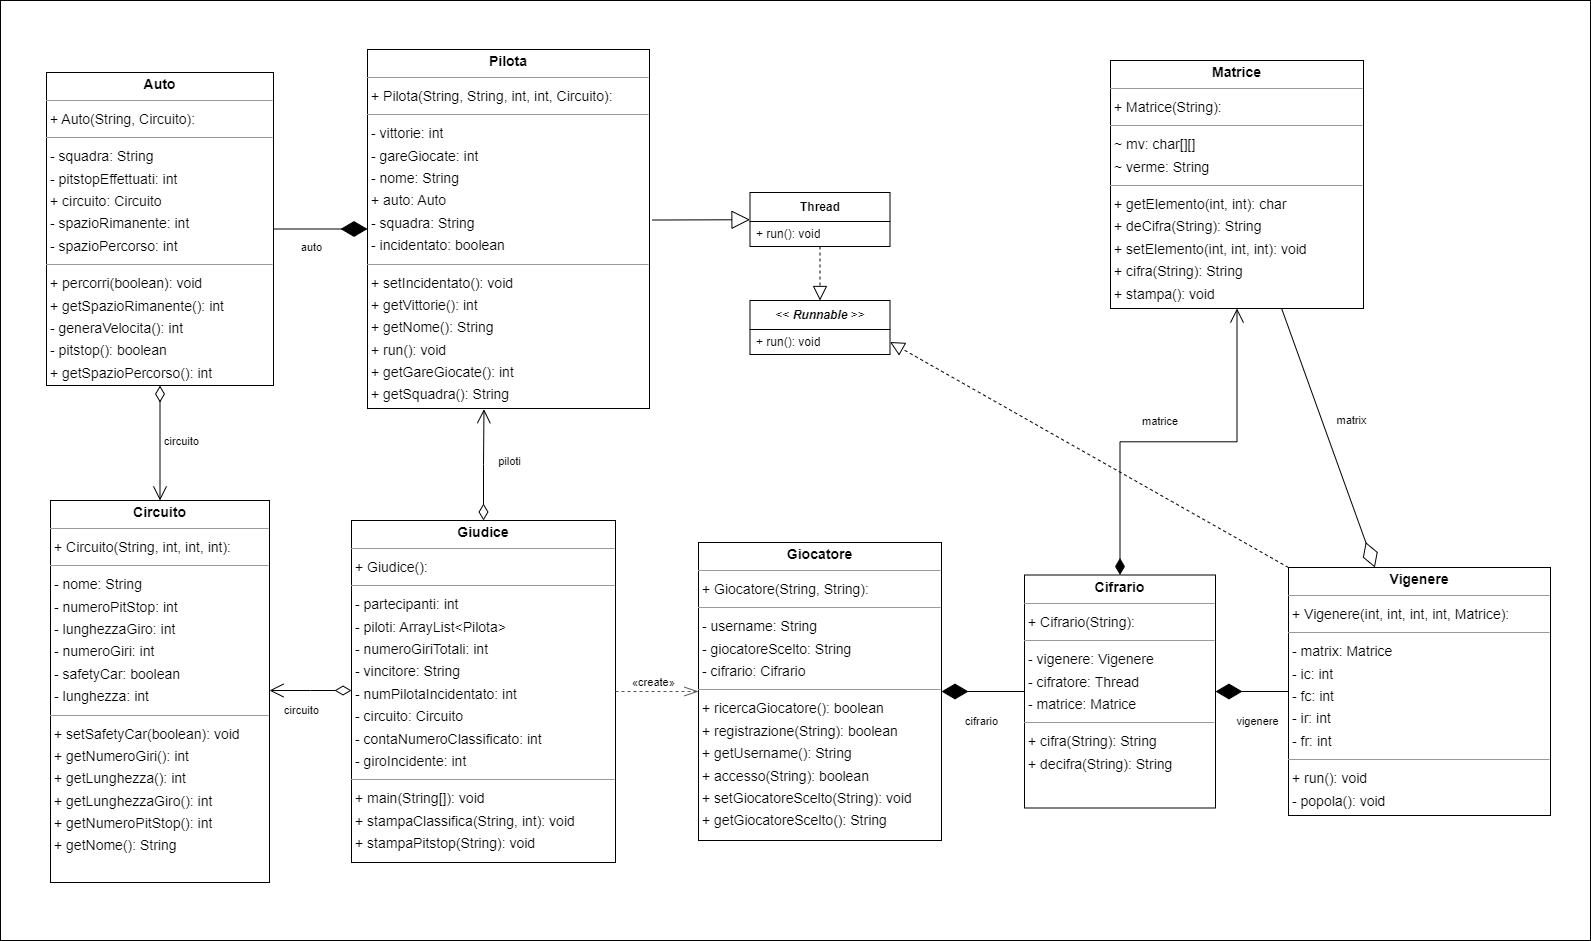

The diagram above was exported from draw.io. Its source (the exported page's mxGraphModel, read from the mxfile embedded in the PNG):
<mxGraphModel dx="1834" dy="1116" grid="1" gridSize="10" guides="1" tooltips="1" connect="1" arrows="1" fold="1" page="0" pageScale="1" pageWidth="827" pageHeight="1169" background="none" math="0" shadow="0">
  <root>
    <mxCell id="0" />
    <mxCell id="1" parent="0" />
    <mxCell id="EsFkre63P4kbbCZiWglh-1" value="" style="whiteSpace=wrap;html=1;" parent="1" vertex="1">
      <mxGeometry x="-190" y="-250" width="1590" height="940" as="geometry" />
    </mxCell>
    <mxCell id="node2" value="&lt;p style=&quot;margin:0px;margin-top:4px;text-align:center;&quot;&gt;&lt;b&gt;Auto&lt;/b&gt;&lt;/p&gt;&lt;hr size=&quot;1&quot;/&gt;&lt;p style=&quot;margin:0 0 0 4px;line-height:1.6;&quot;&gt;+ Auto(String, Circuito): &lt;/p&gt;&lt;hr size=&quot;1&quot;/&gt;&lt;p style=&quot;margin:0 0 0 4px;line-height:1.6;&quot;&gt;- squadra: String&lt;br/&gt;- pitstopEffettuati: int&lt;br/&gt;+ circuito: Circuito&lt;br/&gt;- spazioRimanente: int&lt;br/&gt;- spazioPercorso: int&lt;/p&gt;&lt;hr size=&quot;1&quot;/&gt;&lt;p style=&quot;margin:0 0 0 4px;line-height:1.6;&quot;&gt;+ percorri(boolean): void&lt;br/&gt;+ getSpazioRimanente(): int&lt;br/&gt;- generaVelocita(): int&lt;br/&gt;- pitstop(): boolean&lt;br/&gt;+ getSpazioPercorso(): int&lt;/p&gt;" style="verticalAlign=top;align=left;overflow=fill;fontSize=14;fontFamily=Helvetica;html=1;rounded=0;shadow=0;comic=0;labelBackgroundColor=none;strokeWidth=1;" parent="1" vertex="1">
      <mxGeometry x="-144" y="-178" width="227" height="313" as="geometry" />
    </mxCell>
    <mxCell id="node4" value="&lt;p style=&quot;margin:0px;margin-top:4px;text-align:center;&quot;&gt;&lt;b&gt;Cifrario&lt;/b&gt;&lt;/p&gt;&lt;hr size=&quot;1&quot;/&gt;&lt;p style=&quot;margin:0 0 0 4px;line-height:1.6;&quot;&gt;+ Cifrario(String): &lt;/p&gt;&lt;hr size=&quot;1&quot;/&gt;&lt;p style=&quot;margin:0 0 0 4px;line-height:1.6;&quot;&gt;- vigenere: Vigenere&lt;br/&gt;- cifratore: Thread&lt;br/&gt;- matrice: Matrice&lt;/p&gt;&lt;hr size=&quot;1&quot;/&gt;&lt;p style=&quot;margin:0 0 0 4px;line-height:1.6;&quot;&gt;+ cifra(String): String&lt;br/&gt;+ decifra(String): String&lt;/p&gt;" style="verticalAlign=top;align=left;overflow=fill;fontSize=14;fontFamily=Helvetica;html=1;rounded=0;shadow=0;comic=0;labelBackgroundColor=none;strokeWidth=1;" parent="1" vertex="1">
      <mxGeometry x="834" y="324.5" width="191" height="233" as="geometry" />
    </mxCell>
    <mxCell id="node7" value="&lt;p style=&quot;margin:0px;margin-top:4px;text-align:center;&quot;&gt;&lt;b&gt;Circuito&lt;/b&gt;&lt;/p&gt;&lt;hr size=&quot;1&quot;/&gt;&lt;p style=&quot;margin:0 0 0 4px;line-height:1.6;&quot;&gt;+ Circuito(String, int, int, int): &lt;/p&gt;&lt;hr size=&quot;1&quot;/&gt;&lt;p style=&quot;margin:0 0 0 4px;line-height:1.6;&quot;&gt;- nome: String&lt;br/&gt;- numeroPitStop: int&lt;br/&gt;- lunghezzaGiro: int&lt;br/&gt;- numeroGiri: int&lt;br/&gt;- safetyCar: boolean&lt;br/&gt;- lunghezza: int&lt;/p&gt;&lt;hr size=&quot;1&quot;/&gt;&lt;p style=&quot;margin:0 0 0 4px;line-height:1.6;&quot;&gt;+ setSafetyCar(boolean): void&lt;br/&gt;+ getNumeroGiri(): int&lt;br/&gt;+ getLunghezza(): int&lt;br/&gt;+ getLunghezzaGiro(): int&lt;br/&gt;+ getNumeroPitStop(): int&lt;br/&gt;+ getNome(): String&lt;/p&gt;" style="verticalAlign=top;align=left;overflow=fill;fontSize=14;fontFamily=Helvetica;html=1;rounded=0;shadow=0;comic=0;labelBackgroundColor=none;strokeWidth=1;" parent="1" vertex="1">
      <mxGeometry x="-140" y="250" width="219" height="382" as="geometry" />
    </mxCell>
    <mxCell id="node1" value="&lt;p style=&quot;margin:0px;margin-top:4px;text-align:center;&quot;&gt;&lt;b&gt;Giocatore&lt;/b&gt;&lt;/p&gt;&lt;hr size=&quot;1&quot;/&gt;&lt;p style=&quot;margin:0 0 0 4px;line-height:1.6;&quot;&gt;+ Giocatore(String, String): &lt;/p&gt;&lt;hr size=&quot;1&quot;/&gt;&lt;p style=&quot;margin:0 0 0 4px;line-height:1.6;&quot;&gt;- username: String&lt;br/&gt;- giocatoreScelto: String&lt;br/&gt;- cifrario: Cifrario&lt;/p&gt;&lt;hr size=&quot;1&quot;/&gt;&lt;p style=&quot;margin:0 0 0 4px;line-height:1.6;&quot;&gt;+ ricercaGiocatore(): boolean&lt;br/&gt;+ registrazione(String): boolean&lt;br/&gt;+ getUsername(): String&lt;br/&gt;+ accesso(String): boolean&lt;br/&gt;+ setGiocatoreScelto(String): void&lt;br/&gt;+ getGiocatoreScelto(): String&lt;/p&gt;" style="verticalAlign=top;align=left;overflow=fill;fontSize=14;fontFamily=Helvetica;html=1;rounded=0;shadow=0;comic=0;labelBackgroundColor=none;strokeWidth=1;" parent="1" vertex="1">
      <mxGeometry x="508" y="292" width="243" height="298" as="geometry" />
    </mxCell>
    <mxCell id="node0" value="&lt;p style=&quot;margin:0px;margin-top:4px;text-align:center;&quot;&gt;&lt;b&gt;Giudice&lt;/b&gt;&lt;/p&gt;&lt;hr size=&quot;1&quot;/&gt;&lt;p style=&quot;margin:0 0 0 4px;line-height:1.6;&quot;&gt;+ Giudice(): &lt;/p&gt;&lt;hr size=&quot;1&quot;/&gt;&lt;p style=&quot;margin:0 0 0 4px;line-height:1.6;&quot;&gt;- partecipanti: int&lt;br/&gt;- piloti: ArrayList&amp;lt;Pilota&amp;gt;&lt;br/&gt;- numeroGiriTotali: int&lt;br/&gt;- vincitore: String&lt;br/&gt;- numPilotaIncidentato: int&lt;br/&gt;- circuito: Circuito&lt;br/&gt;- contaNumeroClassificato: int&lt;br/&gt;- giroIncidente: int&lt;/p&gt;&lt;hr size=&quot;1&quot;/&gt;&lt;p style=&quot;margin:0 0 0 4px;line-height:1.6;&quot;&gt;+ main(String[]): void&lt;br/&gt;+ stampaClassifica(String, int): void&lt;br/&gt;+ stampaPitstop(String): void&lt;/p&gt;" style="verticalAlign=top;align=left;overflow=fill;fontSize=14;fontFamily=Helvetica;html=1;rounded=0;shadow=0;comic=0;labelBackgroundColor=none;strokeWidth=1;" parent="1" vertex="1">
      <mxGeometry x="161" y="270" width="264" height="342" as="geometry" />
    </mxCell>
    <mxCell id="node5" value="&lt;p style=&quot;margin:0px;margin-top:4px;text-align:center;&quot;&gt;&lt;b&gt;Matrice&lt;/b&gt;&lt;/p&gt;&lt;hr size=&quot;1&quot;/&gt;&lt;p style=&quot;margin:0 0 0 4px;line-height:1.6;&quot;&gt;+ Matrice(String): &lt;/p&gt;&lt;hr size=&quot;1&quot;/&gt;&lt;p style=&quot;margin:0 0 0 4px;line-height:1.6;&quot;&gt;~ mv: char[][]&lt;br/&gt;~ verme: String&lt;/p&gt;&lt;hr size=&quot;1&quot;/&gt;&lt;p style=&quot;margin:0 0 0 4px;line-height:1.6;&quot;&gt;+ getElemento(int, int): char&lt;br/&gt;+ deCifra(String): String&lt;br/&gt;+ setElemento(int, int, int): void&lt;br/&gt;+ cifra(String): String&lt;br/&gt;+ stampa(): void&lt;/p&gt;" style="verticalAlign=top;align=left;overflow=fill;fontSize=14;fontFamily=Helvetica;html=1;rounded=0;shadow=0;comic=0;labelBackgroundColor=none;strokeWidth=1;" parent="1" vertex="1">
      <mxGeometry x="920" y="-190" width="253" height="248" as="geometry" />
    </mxCell>
    <mxCell id="node6" value="&lt;p style=&quot;margin:0px;margin-top:4px;text-align:center;&quot;&gt;&lt;b&gt;Pilota&lt;/b&gt;&lt;/p&gt;&lt;hr size=&quot;1&quot;/&gt;&lt;p style=&quot;margin:0 0 0 4px;line-height:1.6;&quot;&gt;+ Pilota(String, String, int, int, Circuito): &lt;/p&gt;&lt;hr size=&quot;1&quot;/&gt;&lt;p style=&quot;margin:0 0 0 4px;line-height:1.6;&quot;&gt;- vittorie: int&lt;br/&gt;- gareGiocate: int&lt;br/&gt;- nome: String&lt;br/&gt;+ auto: Auto&lt;br/&gt;- squadra: String&lt;br/&gt;- incidentato: boolean&lt;/p&gt;&lt;hr size=&quot;1&quot;/&gt;&lt;p style=&quot;margin:0 0 0 4px;line-height:1.6;&quot;&gt;+ setIncidentato(): void&lt;br/&gt;+ getVittorie(): int&lt;br/&gt;+ getNome(): String&lt;br/&gt;+ run(): void&lt;br/&gt;+ getGareGiocate(): int&lt;br/&gt;+ getSquadra(): String&lt;/p&gt;" style="verticalAlign=top;align=left;overflow=fill;fontSize=14;fontFamily=Helvetica;html=1;rounded=0;shadow=0;comic=0;labelBackgroundColor=none;strokeWidth=1;" parent="1" vertex="1">
      <mxGeometry x="177" y="-201" width="282" height="359" as="geometry" />
    </mxCell>
    <mxCell id="node3" value="&lt;p style=&quot;margin:0px;margin-top:4px;text-align:center;&quot;&gt;&lt;b&gt;Vigenere&lt;/b&gt;&lt;/p&gt;&lt;hr size=&quot;1&quot;/&gt;&lt;p style=&quot;margin:0 0 0 4px;line-height:1.6;&quot;&gt;+ Vigenere(int, int, int, int, Matrice): &lt;/p&gt;&lt;hr size=&quot;1&quot;/&gt;&lt;p style=&quot;margin:0 0 0 4px;line-height:1.6;&quot;&gt;- matrix: Matrice&lt;br/&gt;- ic: int&lt;br/&gt;- fc: int&lt;br/&gt;- ir: int&lt;br/&gt;- fr: int&lt;/p&gt;&lt;hr size=&quot;1&quot;/&gt;&lt;p style=&quot;margin:0 0 0 4px;line-height:1.6;&quot;&gt;+ run(): void&lt;br/&gt;- popola(): void&lt;/p&gt;" style="verticalAlign=top;align=left;overflow=fill;fontSize=14;fontFamily=Helvetica;html=1;rounded=0;shadow=0;comic=0;labelBackgroundColor=none;strokeWidth=1;" parent="1" vertex="1">
      <mxGeometry x="1098" y="317" width="262" height="248" as="geometry" />
    </mxCell>
    <mxCell id="edge8" value="" style="html=1;rounded=1;edgeStyle=orthogonalEdgeStyle;dashed=1;startArrow=none;endArrow=openThin;endSize=12;strokeColor=#595959;exitX=1.000;exitY=0.500;exitDx=0;exitDy=0;entryX=0.000;entryY=0.500;entryDx=0;entryDy=0;" parent="1" source="node0" target="node1" edge="1">
      <mxGeometry width="50" height="50" relative="1" as="geometry">
        <Array as="points" />
      </mxGeometry>
    </mxCell>
    <mxCell id="label50" value="«create»" style="edgeLabel;resizable=0;html=1;align=left;verticalAlign=top;strokeColor=default;" parent="edge8" vertex="1" connectable="0">
      <mxGeometry x="440" y="419" as="geometry" />
    </mxCell>
    <mxCell id="EsFkre63P4kbbCZiWglh-10" value="" style="endArrow=block;endSize=16;endFill=0;html=1;rounded=0;exitX=1.009;exitY=0.475;exitDx=0;exitDy=0;exitPerimeter=0;" parent="1" source="node6" target="EsFkre63P4kbbCZiWglh-13" edge="1">
      <mxGeometry width="160" relative="1" as="geometry">
        <mxPoint x="690" y="20" as="sourcePoint" />
        <mxPoint x="559.5" y="-30.000000000000114" as="targetPoint" />
      </mxGeometry>
    </mxCell>
    <mxCell id="EsFkre63P4kbbCZiWglh-12" value="" style="endArrow=block;dashed=1;endFill=0;endSize=12;html=1;rounded=0;exitX=0.5;exitY=1;exitDx=0;exitDy=0;entryX=0.5;entryY=0;entryDx=0;entryDy=0;" parent="1" source="EsFkre63P4kbbCZiWglh-13" target="EsFkre63P4kbbCZiWglh-19" edge="1">
      <mxGeometry width="160" relative="1" as="geometry">
        <mxPoint x="690" y="-70" as="sourcePoint" />
        <mxPoint x="751" y="-30.999999999999886" as="targetPoint" />
        <Array as="points" />
      </mxGeometry>
    </mxCell>
    <mxCell id="EsFkre63P4kbbCZiWglh-13" value="Thread" style="swimlane;fontStyle=1;align=center;verticalAlign=middle;childLayout=stackLayout;horizontal=1;startSize=29;horizontalStack=0;resizeParent=1;resizeParentMax=0;resizeLast=0;collapsible=0;marginBottom=0;html=1;whiteSpace=wrap;" parent="1" vertex="1">
      <mxGeometry x="559.5" y="-58.000000000000114" width="140" height="54" as="geometry" />
    </mxCell>
    <mxCell id="EsFkre63P4kbbCZiWglh-17" value="" style="endArrow=block;dashed=1;endFill=0;endSize=12;html=1;rounded=0;entryX=1;entryY=0.5;entryDx=0;entryDy=0;exitX=0;exitY=0;exitDx=0;exitDy=0;" parent="1" source="node3" target="EsFkre63P4kbbCZiWglh-21" edge="1">
      <mxGeometry width="160" relative="1" as="geometry">
        <mxPoint x="710" y="-23" as="sourcePoint" />
        <mxPoint x="806" y="-5.999999999999886" as="targetPoint" />
        <Array as="points" />
      </mxGeometry>
    </mxCell>
    <mxCell id="EsFkre63P4kbbCZiWglh-19" value="&lt;span style=&quot;font-weight: 400;&quot;&gt;&amp;lt;&amp;lt;&amp;nbsp;&lt;/span&gt;&lt;i&gt;Runnable&lt;/i&gt;&lt;span style=&quot;font-weight: normal;&quot;&gt;&amp;nbsp;&amp;gt;&amp;gt;&lt;/span&gt;" style="swimlane;fontStyle=1;align=center;verticalAlign=middle;childLayout=stackLayout;horizontal=1;startSize=29;horizontalStack=0;resizeParent=1;resizeParentMax=0;resizeLast=0;collapsible=0;marginBottom=0;html=1;whiteSpace=wrap;" parent="1" vertex="1">
      <mxGeometry x="559.5" y="50" width="140" height="54" as="geometry" />
    </mxCell>
    <mxCell id="EsFkre63P4kbbCZiWglh-21" value="+ run(): void" style="text;html=1;strokeColor=none;fillColor=none;align=left;verticalAlign=middle;spacingLeft=4;spacingRight=4;overflow=hidden;rotatable=0;points=[[0,0.5],[1,0.5]];portConstraint=eastwest;whiteSpace=wrap;" parent="EsFkre63P4kbbCZiWglh-19" vertex="1">
      <mxGeometry y="29" width="140" height="25" as="geometry" />
    </mxCell>
    <mxCell id="EsFkre63P4kbbCZiWglh-26" value="" style="endArrow=open;html=1;endSize=12;startArrow=diamondThin;startSize=14;startFill=0;edgeStyle=orthogonalEdgeStyle;align=left;verticalAlign=bottom;rounded=0;exitX=0.5;exitY=1;exitDx=0;exitDy=0;" parent="1" source="node2" target="node7" edge="1">
      <mxGeometry x="-0.7391" y="21" relative="1" as="geometry">
        <mxPoint x="187" y="-11" as="sourcePoint" />
        <mxPoint x="93" y="-11" as="targetPoint" />
        <mxPoint as="offset" />
      </mxGeometry>
    </mxCell>
    <mxCell id="EsFkre63P4kbbCZiWglh-27" value="circuito" style="edgeLabel;html=1;align=center;verticalAlign=middle;resizable=0;points=[];" parent="EsFkre63P4kbbCZiWglh-26" vertex="1" connectable="0">
      <mxGeometry x="-0.5169" relative="1" as="geometry">
        <mxPoint x="21" y="27" as="offset" />
      </mxGeometry>
    </mxCell>
    <mxCell id="EsFkre63P4kbbCZiWglh-28" value="" style="endArrow=open;html=1;endSize=12;startArrow=diamondThin;startSize=14;startFill=0;edgeStyle=orthogonalEdgeStyle;align=left;verticalAlign=bottom;rounded=0;entryX=0.413;entryY=1.002;entryDx=0;entryDy=0;exitX=0.5;exitY=0;exitDx=0;exitDy=0;entryPerimeter=0;" parent="1" source="node0" target="node6" edge="1">
      <mxGeometry x="-0.8207" y="-27" relative="1" as="geometry">
        <mxPoint x="197" y="-1" as="sourcePoint" />
        <mxPoint x="103" y="-1" as="targetPoint" />
        <mxPoint as="offset" />
      </mxGeometry>
    </mxCell>
    <mxCell id="EsFkre63P4kbbCZiWglh-29" value="piloti" style="edgeLabel;html=1;align=center;verticalAlign=middle;resizable=0;points=[];" parent="EsFkre63P4kbbCZiWglh-28" vertex="1" connectable="0">
      <mxGeometry x="-0.5169" relative="1" as="geometry">
        <mxPoint x="25" y="-33" as="offset" />
      </mxGeometry>
    </mxCell>
    <mxCell id="EsFkre63P4kbbCZiWglh-38" value="" style="endArrow=open;html=1;endSize=12;startArrow=diamondThin;startSize=14;startFill=0;edgeStyle=orthogonalEdgeStyle;align=left;verticalAlign=bottom;rounded=0;" parent="1" source="node0" target="node7" edge="1">
      <mxGeometry x="-0.8207" y="-27" relative="1" as="geometry">
        <mxPoint x="94" y="480" as="sourcePoint" />
        <mxPoint x="177" y="480" as="targetPoint" />
        <mxPoint as="offset" />
        <Array as="points">
          <mxPoint x="120" y="440" />
          <mxPoint x="120" y="440" />
        </Array>
      </mxGeometry>
    </mxCell>
    <mxCell id="EsFkre63P4kbbCZiWglh-39" value="circuito" style="edgeLabel;html=1;align=center;verticalAlign=middle;resizable=0;points=[];" parent="EsFkre63P4kbbCZiWglh-38" vertex="1" connectable="0">
      <mxGeometry x="-0.5169" relative="1" as="geometry">
        <mxPoint x="-31" y="19" as="offset" />
      </mxGeometry>
    </mxCell>
    <mxCell id="LWd8PmrGIsqi2h8hao7J-2" value="" style="endArrow=diamondThin;endFill=1;endSize=24;html=1;rounded=0;" edge="1" parent="1" source="node2" target="node6">
      <mxGeometry width="160" relative="1" as="geometry">
        <mxPoint x="460" y="100" as="sourcePoint" />
        <mxPoint x="620" y="100" as="targetPoint" />
      </mxGeometry>
    </mxCell>
    <mxCell id="LWd8PmrGIsqi2h8hao7J-3" value="auto" style="edgeLabel;html=1;align=center;verticalAlign=middle;resizable=0;points=[];" vertex="1" connectable="0" parent="LWd8PmrGIsqi2h8hao7J-2">
      <mxGeometry x="-0.2128" y="-1" relative="1" as="geometry">
        <mxPoint y="17" as="offset" />
      </mxGeometry>
    </mxCell>
    <mxCell id="LWd8PmrGIsqi2h8hao7J-6" value="" style="endArrow=diamondThin;endFill=1;endSize=24;html=1;rounded=0;" edge="1" parent="1" source="node4" target="node1">
      <mxGeometry width="160" relative="1" as="geometry">
        <mxPoint x="810" y="300" as="sourcePoint" />
        <mxPoint x="970" y="300" as="targetPoint" />
      </mxGeometry>
    </mxCell>
    <mxCell id="LWd8PmrGIsqi2h8hao7J-9" value="cifrario" style="edgeLabel;html=1;align=center;verticalAlign=middle;resizable=0;points=[];" vertex="1" connectable="0" parent="LWd8PmrGIsqi2h8hao7J-6">
      <mxGeometry x="-0.1566" y="3" relative="1" as="geometry">
        <mxPoint x="-9" y="26" as="offset" />
      </mxGeometry>
    </mxCell>
    <mxCell id="LWd8PmrGIsqi2h8hao7J-10" value="matrice" style="endArrow=open;html=1;endSize=12;startArrow=diamondThin;startSize=14;startFill=1;edgeStyle=orthogonalEdgeStyle;align=left;verticalAlign=bottom;rounded=0;" edge="1" parent="1" source="node4" target="node5">
      <mxGeometry x="-0.1984" y="11" relative="1" as="geometry">
        <mxPoint x="810" as="sourcePoint" />
        <mxPoint x="970" as="targetPoint" />
        <mxPoint as="offset" />
      </mxGeometry>
    </mxCell>
    <mxCell id="LWd8PmrGIsqi2h8hao7J-11" value="" style="endArrow=diamondThin;endFill=1;endSize=24;html=1;rounded=0;" edge="1" parent="1" source="node3" target="node4">
      <mxGeometry width="160" relative="1" as="geometry">
        <mxPoint x="670" y="200" as="sourcePoint" />
        <mxPoint x="830" y="200" as="targetPoint" />
      </mxGeometry>
    </mxCell>
    <mxCell id="LWd8PmrGIsqi2h8hao7J-12" value="vigenere" style="edgeLabel;html=1;align=center;verticalAlign=middle;resizable=0;points=[];" vertex="1" connectable="0" parent="LWd8PmrGIsqi2h8hao7J-11">
      <mxGeometry x="-0.1233" y="3" relative="1" as="geometry">
        <mxPoint y="26" as="offset" />
      </mxGeometry>
    </mxCell>
    <mxCell id="LWd8PmrGIsqi2h8hao7J-13" value="" style="endArrow=diamondThin;endFill=0;endSize=24;html=1;rounded=0;" edge="1" parent="1" source="node5" target="node3">
      <mxGeometry width="160" relative="1" as="geometry">
        <mxPoint x="670" y="200" as="sourcePoint" />
        <mxPoint x="830" y="200" as="targetPoint" />
      </mxGeometry>
    </mxCell>
    <mxCell id="LWd8PmrGIsqi2h8hao7J-14" value="matrix" style="edgeLabel;html=1;align=center;verticalAlign=middle;resizable=0;points=[];" vertex="1" connectable="0" parent="LWd8PmrGIsqi2h8hao7J-13">
      <mxGeometry x="0.3398" y="1" relative="1" as="geometry">
        <mxPoint x="6" y="-61" as="offset" />
      </mxGeometry>
    </mxCell>
    <mxCell id="LWd8PmrGIsqi2h8hao7J-15" value="+ run(): void" style="text;html=1;strokeColor=none;fillColor=none;align=left;verticalAlign=middle;spacingLeft=4;spacingRight=4;overflow=hidden;rotatable=0;points=[[0,0.5],[1,0.5]];portConstraint=eastwest;whiteSpace=wrap;" vertex="1" parent="1">
      <mxGeometry x="559.5" y="-29" width="140" height="25" as="geometry" />
    </mxCell>
  </root>
</mxGraphModel>